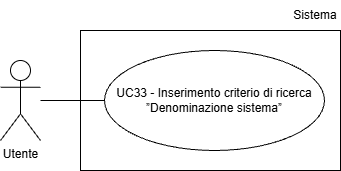

The diagram above was exported from draw.io. Its source (the exported page's mxGraphModel, read from the mxfile embedded in the PNG):
<mxGraphModel dx="1042" dy="561" grid="1" gridSize="10" guides="1" tooltips="1" connect="1" arrows="1" fold="1" page="1" pageScale="1" pageWidth="827" pageHeight="1169" math="0" shadow="0">
  <root>
    <mxCell id="0" />
    <mxCell id="1" parent="0" />
    <mxCell id="KvQ9fwb9Bz2Vg5Nr1lSV-1" parent="1" style="shape=umlActor;verticalLabelPosition=bottom;verticalAlign=top;html=1;outlineConnect=0;" value="Utente" vertex="1">
      <mxGeometry height="80" width="40" x="200" y="210" as="geometry" />
    </mxCell>
    <mxCell id="KvQ9fwb9Bz2Vg5Nr1lSV-3" parent="1" style="ellipse;whiteSpace=wrap;html=1;align=center;" value="UC33 - Inserimento criterio di ricerca ”Denominazione sistema”" vertex="1">
      <mxGeometry height="100" width="220" x="304" y="200" as="geometry" />
    </mxCell>
    <mxCell id="KvQ9fwb9Bz2Vg5Nr1lSV-4" edge="1" parent="1" style="endArrow=none;html=1;rounded=0;entryX=0;entryY=0.5;entryDx=0;entryDy=0;" target="KvQ9fwb9Bz2Vg5Nr1lSV-3">
      <mxGeometry height="50" relative="1" width="50" as="geometry">
        <mxPoint x="240" y="250" as="sourcePoint" />
      </mxGeometry>
    </mxCell>
    <mxCell id="JNwmhkXl0bK2kQcOs-hE-1" parent="1" style="rounded=0;whiteSpace=wrap;html=1;fillColor=none;" value="" vertex="1">
      <mxGeometry height="140" width="260" x="280" y="180" as="geometry" />
    </mxCell>
    <mxCell id="JNwmhkXl0bK2kQcOs-hE-2" parent="1" style="text;html=1;whiteSpace=wrap;strokeColor=none;fillColor=none;align=center;verticalAlign=middle;rounded=0;" value="Sistema" vertex="1">
      <mxGeometry height="30" width="50" x="490" y="150" as="geometry" />
    </mxCell>
  </root>
</mxGraphModel>